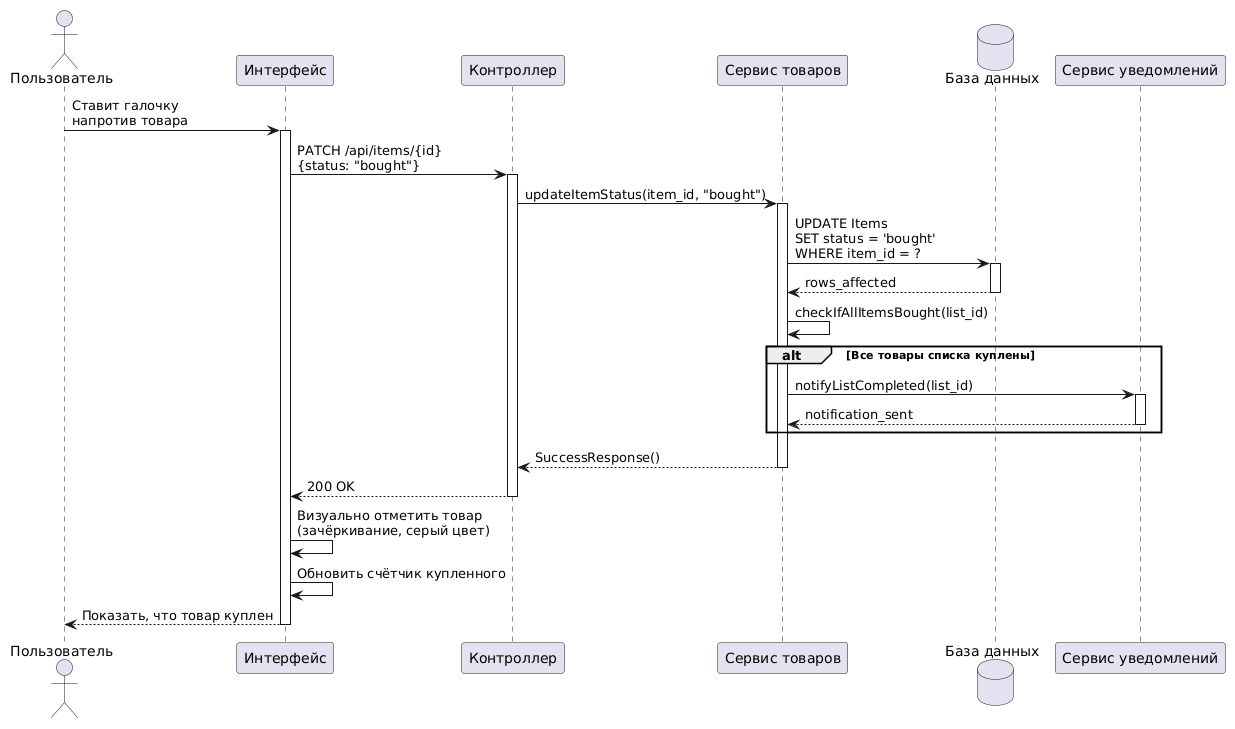

The diagram above was rendered by PlantUML. Its source (embedded in the PNG):
@startuml
actor "Пользователь" as User
participant "Интерфейс" as UI
participant "Контроллер" as Controller
participant "Сервис товаров" as ItemService
database "База данных" as DB
participant "Сервис уведомлений" as NotificationService

User -> UI: Ставит галочку\nнапротив товара
activate UI
UI -> Controller: PATCH /api/items/{id}\n{status: "bought"}
activate Controller
Controller -> ItemService: updateItemStatus(item_id, "bought")
activate ItemService
ItemService -> DB: UPDATE Items\nSET status = 'bought'\nWHERE item_id = ?
activate DB
DB --> ItemService: rows_affected
deactivate DB

ItemService -> ItemService: checkIfAllItemsBought(list_id)

alt Все товары списка куплены
  ItemService -> NotificationService: notifyListCompleted(list_id)
  activate NotificationService
  NotificationService --> ItemService: notification_sent
  deactivate NotificationService
end

ItemService --> Controller: SuccessResponse()
deactivate ItemService
Controller --> UI: 200 OK
deactivate Controller

UI -> UI: Визуально отметить товар\n(зачёркивание, серый цвет)
UI -> UI: Обновить счётчик купленного
UI --> User: Показать, что товар куплен
deactivate UI
@enduml